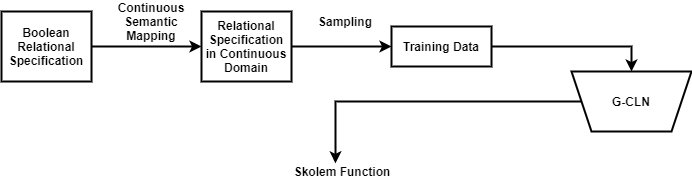

The diagram above was exported from draw.io. Its source (the exported page's mxGraphModel, read from the mxfile embedded in the PNG):
<mxGraphModel dx="1038" dy="521" grid="1" gridSize="10" guides="1" tooltips="1" connect="1" arrows="1" fold="1" page="1" pageScale="1" pageWidth="850" pageHeight="1100" math="0" shadow="0">
  <root>
    <mxCell id="0" />
    <mxCell id="1" parent="0" />
    <mxCell id="2" value="" style="edgeStyle=orthogonalEdgeStyle;rounded=0;orthogonalLoop=1;jettySize=auto;html=1;strokeWidth=2;fontStyle=1" edge="1" source="3" target="5" parent="1">
      <mxGeometry relative="1" as="geometry" />
    </mxCell>
    <mxCell id="3" value="Boolean Relational Specification" style="rounded=0;whiteSpace=wrap;html=1;strokeWidth=2;direction=west;fontStyle=1" vertex="1" parent="1">
      <mxGeometry x="50" y="280" width="90" height="70" as="geometry" />
    </mxCell>
    <mxCell id="4" value="" style="edgeStyle=orthogonalEdgeStyle;rounded=0;orthogonalLoop=1;jettySize=auto;html=1;strokeWidth=2;fontStyle=1" edge="1" source="5" target="7" parent="1">
      <mxGeometry relative="1" as="geometry" />
    </mxCell>
    <mxCell id="5" value="Relational Specification in Continuous Domain" style="rounded=0;whiteSpace=wrap;html=1;strokeWidth=2;direction=west;fontStyle=1" vertex="1" parent="1">
      <mxGeometry x="250" y="280" width="90" height="70" as="geometry" />
    </mxCell>
    <mxCell id="6" style="edgeStyle=orthogonalEdgeStyle;rounded=0;orthogonalLoop=1;jettySize=auto;html=1;entryX=0.5;entryY=1;entryDx=0;entryDy=0;strokeWidth=2;fontStyle=1" edge="1" source="7" target="9" parent="1">
      <mxGeometry relative="1" as="geometry" />
    </mxCell>
    <mxCell id="7" value="Training Data" style="rounded=0;whiteSpace=wrap;html=1;strokeWidth=2;direction=west;fontStyle=1" vertex="1" parent="1">
      <mxGeometry x="440" y="295" width="100" height="40" as="geometry" />
    </mxCell>
    <mxCell id="8" style="edgeStyle=orthogonalEdgeStyle;rounded=0;orthogonalLoop=1;jettySize=auto;html=1;entryX=0.569;entryY=0.91;entryDx=0;entryDy=0;entryPerimeter=0;strokeWidth=2;fontStyle=1" edge="1" source="9" target="10" parent="1">
      <mxGeometry relative="1" as="geometry" />
    </mxCell>
    <mxCell id="9" value="G-CLN" style="shape=trapezoid;perimeter=trapezoidPerimeter;whiteSpace=wrap;html=1;fixedSize=1;rounded=0;strokeWidth=2;direction=west;fontStyle=1" vertex="1" parent="1">
      <mxGeometry x="620" y="340" width="120" height="60" as="geometry" />
    </mxCell>
    <mxCell id="10" value="Skolem Function" style="text;html=1;strokeColor=none;fillColor=none;align=center;verticalAlign=middle;whiteSpace=wrap;rounded=0;strokeWidth=2;direction=west;fontStyle=1" vertex="1" parent="1">
      <mxGeometry x="340" y="430" width="102" height="20" as="geometry" />
    </mxCell>
    <mxCell id="11" value="Continuous Semantic Mapping" style="text;html=1;strokeColor=none;fillColor=none;align=center;verticalAlign=middle;whiteSpace=wrap;rounded=0;strokeWidth=2;direction=west;fontStyle=1" vertex="1" parent="1">
      <mxGeometry x="180" y="280" width="40" height="20" as="geometry" />
    </mxCell>
    <mxCell id="12" value="Sampling" style="text;html=1;strokeColor=none;fillColor=none;align=center;verticalAlign=middle;whiteSpace=wrap;rounded=0;strokeWidth=2;direction=west;fontStyle=1" vertex="1" parent="1">
      <mxGeometry x="374" y="280" width="40" height="20" as="geometry" />
    </mxCell>
  </root>
</mxGraphModel>